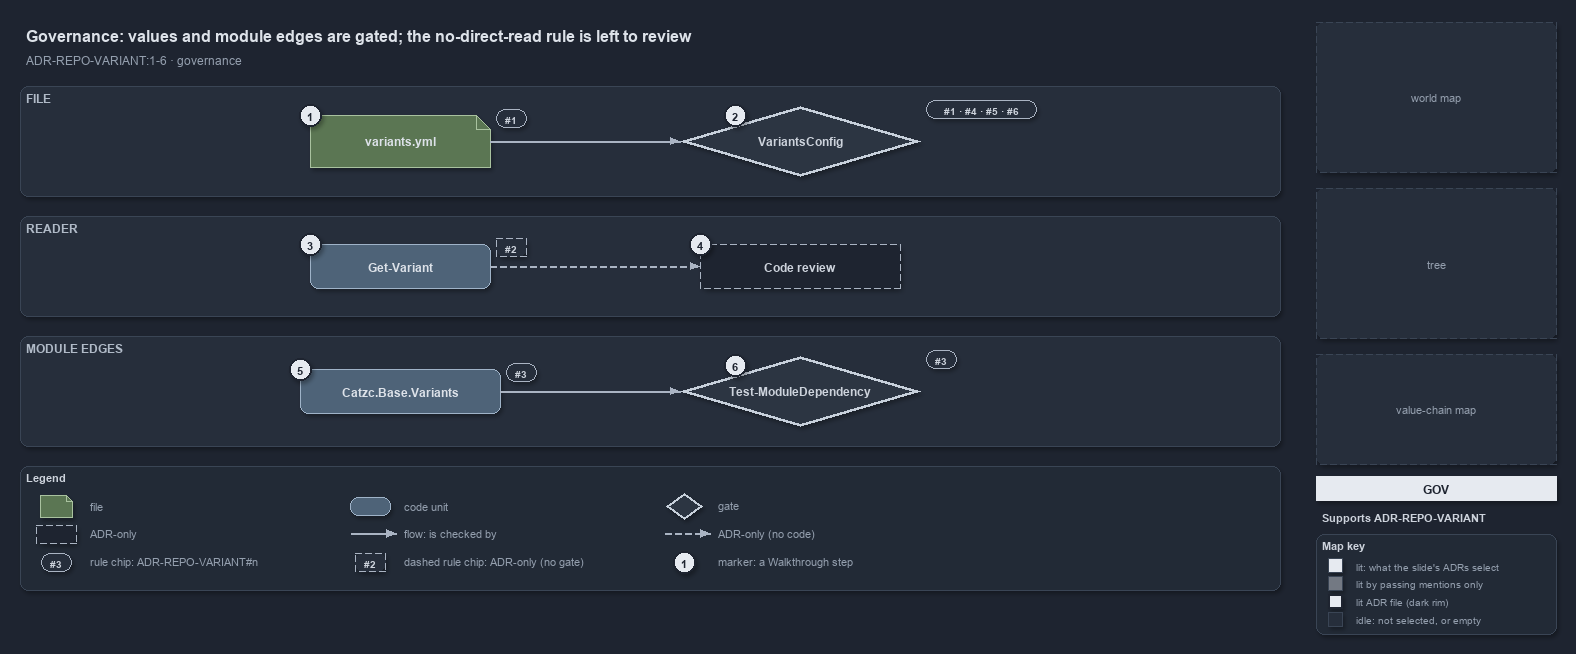

The diagram above was exported from draw.io. Its source (the exported page's mxGraphModel, read from the mxfile embedded in the PNG):
<mxGraphModel dx="1024" dy="768" grid="0" gridSize="10" guides="1" tooltips="1" connect="1" arrows="1" fold="1" page="1" pageScale="1" pageWidth="1572" pageHeight="648" background="#1E2430" math="0" shadow="1">
  <root>
    <mxCell id="0" />
    <mxCell id="1" parent="0" />
    <mxCell id="title" value="Governance: values and module edges are gated; the no-direct-read rule is left to review" style="text;html=1;align=left;verticalAlign=middle;fontSize=16;fontStyle=1;fontColor=#DDE2E9;" vertex="1" parent="1">
      <mxGeometry x="20" y="14" width="1260" height="30" as="geometry" />
    </mxCell>
    <mxCell id="subtitle" value="ADR-REPO-VARIANT:1-6 &amp;#183; governance" style="text;html=1;align=left;verticalAlign=middle;fontSize=12;fontColor=#949FAE;" vertex="1" parent="1">
      <mxGeometry x="20" y="44" width="1240" height="20" as="geometry" />
    </mxCell>
    <mxCell id="band-file" value="FILE" style="rounded=1;html=1;arcSize=3;fillColor=#262E3B;strokeColor=#3A4555;verticalAlign=top;align=left;spacingLeft=8;fontStyle=1;fontSize=12;fontColor=#B0BAC7;" vertex="1" parent="1">
      <mxGeometry x="20" y="80" width="1260" height="110" as="geometry" />
    </mxCell>
    <mxCell id="band-reader" value="READER" style="rounded=1;html=1;arcSize=3;fillColor=#262E3B;strokeColor=#3A4555;verticalAlign=top;align=left;spacingLeft=8;fontStyle=1;fontSize=12;fontColor=#B0BAC7;" vertex="1" parent="1">
      <mxGeometry x="20" y="210" width="1260" height="100" as="geometry" />
    </mxCell>
    <mxCell id="band-edges" value="MODULE EDGES" style="rounded=1;html=1;arcSize=3;fillColor=#262E3B;strokeColor=#3A4555;verticalAlign=top;align=left;spacingLeft=8;fontStyle=1;fontSize=12;fontColor=#B0BAC7;" vertex="1" parent="1">
      <mxGeometry x="20" y="330" width="1260" height="110" as="geometry" />
    </mxCell>
    <mxCell id="g-file" value="&lt;b&gt;variants.yml&lt;/b&gt;" style="shape=note;size=14;whiteSpace=wrap;html=1;fillColor=#5B7653;strokeColor=#A9C29F;fontColor=#DDE2E9;fontSize=12;" vertex="1" parent="1">
      <mxGeometry x="310" y="109" width="180" height="52" as="geometry" />
    </mxCell>
    <mxCell id="g-variantsconfig" value="&lt;b&gt;VariantsConfig&lt;/b&gt;" style="rhombus;whiteSpace=wrap;html=1;fillColor=#2C3542;strokeColor=#C7D0DB;strokeWidth=3;fontColor=#CDD3DC;fontSize=12;" vertex="1" parent="1">
      <mxGeometry x="680" y="100" width="240" height="70" as="geometry" />
    </mxCell>
    <mxCell id="g-getvariant" value="&lt;b&gt;Get-Variant&lt;/b&gt;" style="rounded=1;whiteSpace=wrap;html=1;arcSize=20;fillColor=#4E6378;strokeColor=#9FB3C8;fontColor=#DDE2E9;fontSize=12;" vertex="1" parent="1">
      <mxGeometry x="310" y="238" width="180" height="44" as="geometry" />
    </mxCell>
    <mxCell id="a-review" value="&lt;b&gt;Code review&lt;/b&gt;" style="rounded=1;whiteSpace=wrap;html=1;arcSize=20;fillColor=#1E2430;strokeColor=#AAB4C3;dashed=1;fontColor=#CDD3DC;fontSize=12;" vertex="1" parent="1">
      <mxGeometry x="700" y="238" width="200" height="44" as="geometry" />
    </mxCell>
    <mxCell id="g-variants" value="&lt;b&gt;Catzc.Base.Variants&lt;/b&gt;" style="rounded=1;whiteSpace=wrap;html=1;arcSize=20;fillColor=#4E6378;strokeColor=#9FB3C8;fontColor=#DDE2E9;fontSize=12;" vertex="1" parent="1">
      <mxGeometry x="300" y="363" width="200" height="44" as="geometry" />
    </mxCell>
    <mxCell id="g-depgate" value="&lt;b&gt;Test-ModuleDependency&lt;/b&gt;" style="rhombus;whiteSpace=wrap;html=1;fillColor=#2C3542;strokeColor=#C7D0DB;strokeWidth=3;fontColor=#CDD3DC;fontSize=12;" vertex="1" parent="1">
      <mxGeometry x="680" y="350" width="240" height="70" as="geometry" />
    </mxCell>
    <mxCell id="rule-file" value="#1" style="rounded=1;arcSize=50;whiteSpace=wrap;html=1;fillColor=#262E3B;strokeColor=#AAB4C3;fontColor=#CDD3DC;fontStyle=1;fontSize=10.5;" vertex="1" parent="1">
      <mxGeometry x="496" y="103" width="30" height="18" as="geometry" />
    </mxCell>
    <mxCell id="rule-variantsconfig" value="#1 &amp;#183; #4 &amp;#183; #5 &amp;#183; #6" style="rounded=1;arcSize=50;whiteSpace=wrap;html=1;fillColor=#262E3B;strokeColor=#AAB4C3;fontColor=#CDD3DC;fontStyle=1;fontSize=10.5;" vertex="1" parent="1">
      <mxGeometry x="926" y="94" width="110" height="18" as="geometry" />
    </mxCell>
    <mxCell id="rule-getvariant" value="#2" style="rounded=1;arcSize=50;whiteSpace=wrap;html=1;fillColor=#262E3B;strokeColor=#AAB4C3;dashed=1;fontColor=#CDD3DC;fontStyle=1;fontSize=10.5;" vertex="1" parent="1">
      <mxGeometry x="496" y="232" width="30" height="18" as="geometry" />
    </mxCell>
    <mxCell id="rule-variants" value="#3" style="rounded=1;arcSize=50;whiteSpace=wrap;html=1;fillColor=#262E3B;strokeColor=#AAB4C3;fontColor=#CDD3DC;fontStyle=1;fontSize=10.5;" vertex="1" parent="1">
      <mxGeometry x="506" y="357" width="30" height="18" as="geometry" />
    </mxCell>
    <mxCell id="rule-depgate" value="#3" style="rounded=1;arcSize=50;whiteSpace=wrap;html=1;fillColor=#262E3B;strokeColor=#AAB4C3;fontColor=#CDD3DC;fontStyle=1;fontSize=10.5;" vertex="1" parent="1">
      <mxGeometry x="926" y="344" width="30" height="18" as="geometry" />
    </mxCell>
    <mxCell id="e-file-variantsconfig" value="" style="edgeStyle=orthogonalEdgeStyle;rounded=1;html=1;endArrow=block;strokeColor=#AAB4C3;shadow=0;" edge="1" parent="1" source="g-file" target="g-variantsconfig">
      <mxGeometry relative="1" as="geometry" />
    </mxCell>
    <mxCell id="e-getvariant-review" value="" style="edgeStyle=orthogonalEdgeStyle;rounded=1;html=1;endArrow=block;strokeColor=#AAB4C3;dashed=1;shadow=0;" edge="1" parent="1" source="g-getvariant" target="a-review">
      <mxGeometry relative="1" as="geometry" />
    </mxCell>
    <mxCell id="e-variants-depgate" value="" style="edgeStyle=orthogonalEdgeStyle;rounded=1;html=1;endArrow=block;strokeColor=#AAB4C3;shadow=0;" edge="1" parent="1" source="g-variants" target="g-depgate">
      <mxGeometry relative="1" as="geometry" />
    </mxCell>
    <mxCell id="mark-1" value="1" style="ellipse;html=1;fillColor=#E6EAF0;strokeColor=#1E2430;strokeWidth=2;fontColor=#1E2430;fontStyle=1;fontSize=11;" vertex="1" parent="1">
      <mxGeometry x="299" y="98" width="22" height="22" as="geometry" />
    </mxCell>
    <mxCell id="mark-2" value="2" style="ellipse;html=1;fillColor=#E6EAF0;strokeColor=#1E2430;strokeWidth=2;fontColor=#1E2430;fontStyle=1;fontSize=11;" vertex="1" parent="1">
      <mxGeometry x="724" y="98" width="22" height="22" as="geometry" />
    </mxCell>
    <mxCell id="mark-3" value="3" style="ellipse;html=1;fillColor=#E6EAF0;strokeColor=#1E2430;strokeWidth=2;fontColor=#1E2430;fontStyle=1;fontSize=11;" vertex="1" parent="1">
      <mxGeometry x="299" y="227" width="22" height="22" as="geometry" />
    </mxCell>
    <mxCell id="mark-4" value="4" style="ellipse;html=1;fillColor=#E6EAF0;strokeColor=#1E2430;strokeWidth=2;fontColor=#1E2430;fontStyle=1;fontSize=11;" vertex="1" parent="1">
      <mxGeometry x="689" y="227" width="22" height="22" as="geometry" />
    </mxCell>
    <mxCell id="mark-5" value="5" style="ellipse;html=1;fillColor=#E6EAF0;strokeColor=#1E2430;strokeWidth=2;fontColor=#1E2430;fontStyle=1;fontSize=11;" vertex="1" parent="1">
      <mxGeometry x="289" y="352" width="22" height="22" as="geometry" />
    </mxCell>
    <mxCell id="mark-6" value="6" style="ellipse;html=1;fillColor=#E6EAF0;strokeColor=#1E2430;strokeWidth=2;fontColor=#1E2430;fontStyle=1;fontSize=11;" vertex="1" parent="1">
      <mxGeometry x="724" y="348" width="22" height="22" as="geometry" />
    </mxCell>
    <mxCell id="legend" value="&lt;b&gt;Legend&lt;/b&gt;" style="rounded=1;whiteSpace=wrap;html=1;arcSize=6;fillColor=#222A36;strokeColor=#3A4555;align=left;verticalAlign=top;spacing=8;fontSize=11;fontColor=#CDD3DC;" vertex="1" parent="1">
      <mxGeometry x="20" y="460" width="1260" height="124" as="geometry" />
    </mxCell>
    <mxCell id="lg-0" value="" style="shape=note;size=6;html=1;fillColor=#5B7653;strokeColor=#A9C29F;" vertex="1" parent="1">
      <mxGeometry x="40" y="489" width="32" height="22" as="geometry" />
    </mxCell>
    <mxCell id="lg-0-t" value="file" style="text;html=1;align=left;verticalAlign=middle;fontSize=11;fontColor=#949FAE;" vertex="1" parent="1">
      <mxGeometry x="84" y="489" width="260" height="20" as="geometry" />
    </mxCell>
    <mxCell id="lg-1" value="" style="rounded=1;html=1;arcSize=20;fillColor=#4E6378;strokeColor=#9FB3C8;" vertex="1" parent="1">
      <mxGeometry x="350" y="491" width="40" height="18" as="geometry" />
    </mxCell>
    <mxCell id="lg-1-t" value="code unit" style="text;html=1;align=left;verticalAlign=middle;fontSize=11;fontColor=#949FAE;" vertex="1" parent="1">
      <mxGeometry x="398" y="489" width="260" height="20" as="geometry" />
    </mxCell>
    <mxCell id="lg-2" value="" style="rhombus;html=1;fillColor=#2C3542;strokeColor=#C7D0DB;strokeWidth=2;" vertex="1" parent="1">
      <mxGeometry x="666" y="487" width="36" height="26" as="geometry" />
    </mxCell>
    <mxCell id="lg-2-t" value="gate" style="text;html=1;align=left;verticalAlign=middle;fontSize=11;fontColor=#949FAE;" vertex="1" parent="1">
      <mxGeometry x="712" y="489" width="260" height="20" as="geometry" />
    </mxCell>
    <mxCell id="lg-3" value="" style="rounded=1;html=1;arcSize=20;fillColor=#1E2430;strokeColor=#AAB4C3;dashed=1;" vertex="1" parent="1">
      <mxGeometry x="36" y="519" width="40" height="18" as="geometry" />
    </mxCell>
    <mxCell id="lg-3-t" value="ADR-only" style="text;html=1;align=left;verticalAlign=middle;fontSize=11;fontColor=#949FAE;" vertex="1" parent="1">
      <mxGeometry x="84" y="517" width="260" height="20" as="geometry" />
    </mxCell>
    <mxCell id="lg-4-a" value="" style="text;html=1;strokeColor=none;fillColor=none;" vertex="1" parent="1">
      <mxGeometry x="350" y="527" width="1" height="1" as="geometry" />
    </mxCell>
    <mxCell id="lg-4-b" value="" style="text;html=1;strokeColor=none;fillColor=none;" vertex="1" parent="1">
      <mxGeometry x="396" y="527" width="1" height="1" as="geometry" />
    </mxCell>
    <mxCell id="lg-4" value="" style="edgeStyle=orthogonalEdgeStyle;rounded=1;html=1;endArrow=block;strokeColor=#AAB4C3;shadow=0;" edge="1" parent="1" source="lg-4-a" target="lg-4-b">
      <mxGeometry relative="1" as="geometry" />
    </mxCell>
    <mxCell id="lg-4-t" value="flow: is checked by" style="text;html=1;align=left;verticalAlign=middle;fontSize=11;fontColor=#949FAE;" vertex="1" parent="1">
      <mxGeometry x="398" y="517" width="260" height="20" as="geometry" />
    </mxCell>
    <mxCell id="lg-5-a" value="" style="text;html=1;strokeColor=none;fillColor=none;" vertex="1" parent="1">
      <mxGeometry x="664" y="527" width="1" height="1" as="geometry" />
    </mxCell>
    <mxCell id="lg-5-b" value="" style="text;html=1;strokeColor=none;fillColor=none;" vertex="1" parent="1">
      <mxGeometry x="710" y="527" width="1" height="1" as="geometry" />
    </mxCell>
    <mxCell id="lg-5" value="" style="edgeStyle=orthogonalEdgeStyle;rounded=1;html=1;endArrow=block;strokeColor=#AAB4C3;dashed=1;shadow=0;" edge="1" parent="1" source="lg-5-a" target="lg-5-b">
      <mxGeometry relative="1" as="geometry" />
    </mxCell>
    <mxCell id="lg-5-t" value="ADR-only (no code)" style="text;html=1;align=left;verticalAlign=middle;fontSize=11;fontColor=#949FAE;" vertex="1" parent="1">
      <mxGeometry x="712" y="517" width="260" height="20" as="geometry" />
    </mxCell>
    <mxCell id="lg-6" value="#3" style="rounded=1;arcSize=50;whiteSpace=wrap;html=1;fillColor=#262E3B;strokeColor=#AAB4C3;fontColor=#CDD3DC;fontStyle=1;fontSize=10.5;" vertex="1" parent="1">
      <mxGeometry x="41" y="547" width="30" height="18" as="geometry" />
    </mxCell>
    <mxCell id="lg-6-t" value="rule chip: ADR-REPO-VARIANT#n" style="text;html=1;align=left;verticalAlign=middle;fontSize=11;fontColor=#949FAE;" vertex="1" parent="1">
      <mxGeometry x="84" y="545" width="260" height="20" as="geometry" />
    </mxCell>
    <mxCell id="lg-7" value="#2" style="rounded=1;arcSize=50;whiteSpace=wrap;html=1;fillColor=#262E3B;strokeColor=#AAB4C3;dashed=1;fontColor=#CDD3DC;fontStyle=1;fontSize=10.5;" vertex="1" parent="1">
      <mxGeometry x="355" y="547" width="30" height="18" as="geometry" />
    </mxCell>
    <mxCell id="lg-7-t" value="dashed rule chip: ADR-only (no gate)" style="text;html=1;align=left;verticalAlign=middle;fontSize=11;fontColor=#949FAE;" vertex="1" parent="1">
      <mxGeometry x="398" y="545" width="260" height="20" as="geometry" />
    </mxCell>
    <mxCell id="lg-8" value="1" style="ellipse;html=1;fillColor=#E6EAF0;strokeColor=#1E2430;strokeWidth=2;fontColor=#1E2430;fontStyle=1;fontSize=11;" vertex="1" parent="1">
      <mxGeometry x="673" y="545" width="22" height="22" as="geometry" />
    </mxCell>
    <mxCell id="lg-8-t" value="marker: a Walkthrough step" style="text;html=1;align=left;verticalAlign=middle;fontSize=11;fontColor=#949FAE;" vertex="1" parent="1">
      <mxGeometry x="712" y="545" width="260" height="20" as="geometry" />
    </mxCell>
    <mxCell id="minimap-grid" value="world map" style="rounded=1;arcSize=4;whiteSpace=wrap;html=1;fillColor=#262E3B;strokeColor=#3A4555;dashed=1;fontColor=#949FAE;fontSize=11;" vertex="1" parent="1">
      <mxGeometry x="1316" y="16" width="240" height="150" as="geometry" />
    </mxCell>
    <mxCell id="minimap-tree" value="tree" style="rounded=1;arcSize=4;whiteSpace=wrap;html=1;fillColor=#262E3B;strokeColor=#3A4555;dashed=1;fontColor=#949FAE;fontSize=11;" vertex="1" parent="1">
      <mxGeometry x="1316" y="182" width="240" height="150" as="geometry" />
    </mxCell>
    <mxCell id="minimap-chain" value="value-chain map" style="rounded=1;arcSize=4;whiteSpace=wrap;html=1;fillColor=#262E3B;strokeColor=#3A4555;dashed=1;fontColor=#949FAE;fontSize=11;" vertex="1" parent="1">
      <mxGeometry x="1316" y="348" width="240" height="110" as="geometry" />
    </mxCell>
    <mxCell id="lens-badge" value="GOV" style="rounded=0;whiteSpace=wrap;html=1;align=center;verticalAlign=middle;fontSize=12;fontStyle=1;fontColor=#1E2430;fillColor=#E6EAF0;strokeColor=none;" vertex="1" parent="1">
      <mxGeometry x="1316" y="470" width="240" height="24" as="geometry" />
    </mxCell>
    <mxCell id="supports" value="&lt;b&gt;Supports&lt;/b&gt; ADR-REPO-VARIANT" style="text;html=1;whiteSpace=wrap;align=left;verticalAlign=top;fontSize=11;fontColor=#CDD3DC;" vertex="1" parent="1">
      <mxGeometry x="1316" y="500" width="240" height="20" as="geometry" />
    </mxCell>
    <mxCell id="mapkey" value="&lt;b&gt;Map key&lt;/b&gt;" style="rounded=1;whiteSpace=wrap;html=1;arcSize=6;fillColor=#222A36;strokeColor=#3A4555;align=left;verticalAlign=top;spacing=8;fontSize=11;fontColor=#CDD3DC;" vertex="1" parent="1">
      <mxGeometry x="1316" y="528" width="240" height="100" as="geometry" />
    </mxCell>
    <mxCell id="mk-lit" value="" style="rounded=0;html=1;fillColor=#E6EAF0;strokeColor=#3A4555;" vertex="1" parent="1">
      <mxGeometry x="1328" y="552" width="14" height="14" as="geometry" />
    </mxCell>
    <mxCell id="mk-lit-t" value="lit: what the slide's ADRs select" style="text;html=1;align=left;verticalAlign=middle;fontSize=10.5;fontColor=#949FAE;" vertex="1" parent="1">
      <mxGeometry x="1350" y="549" width="200" height="20" as="geometry" />
    </mxCell>
    <mxCell id="mk-mention" value="" style="rounded=0;html=1;fillColor=#737983;strokeColor=#3A4555;" vertex="1" parent="1">
      <mxGeometry x="1328" y="570" width="14" height="14" as="geometry" />
    </mxCell>
    <mxCell id="mk-mention-t" value="lit by passing mentions only" style="text;html=1;align=left;verticalAlign=middle;fontSize=10.5;fontColor=#949FAE;" vertex="1" parent="1">
      <mxGeometry x="1350" y="567" width="200" height="20" as="geometry" />
    </mxCell>
    <mxCell id="mk-adr" value="" style="rounded=0;html=1;fillColor=#E6EAF0;strokeColor=#1E2430;strokeWidth=2;" vertex="1" parent="1">
      <mxGeometry x="1328" y="588" width="14" height="14" as="geometry" />
    </mxCell>
    <mxCell id="mk-adr-t" value="lit ADR file (dark rim)" style="text;html=1;align=left;verticalAlign=middle;fontSize=10.5;fontColor=#949FAE;" vertex="1" parent="1">
      <mxGeometry x="1350" y="585" width="200" height="20" as="geometry" />
    </mxCell>
    <mxCell id="mk-idle" value="" style="rounded=0;html=1;fillColor=#262E3B;strokeColor=#3A4555;" vertex="1" parent="1">
      <mxGeometry x="1328" y="606" width="14" height="14" as="geometry" />
    </mxCell>
    <mxCell id="mk-idle-t" value="idle: not selected, or empty" style="text;html=1;align=left;verticalAlign=middle;fontSize=10.5;fontColor=#949FAE;" vertex="1" parent="1">
      <mxGeometry x="1350" y="603" width="200" height="20" as="geometry" />
    </mxCell>
  </root>
</mxGraphModel>